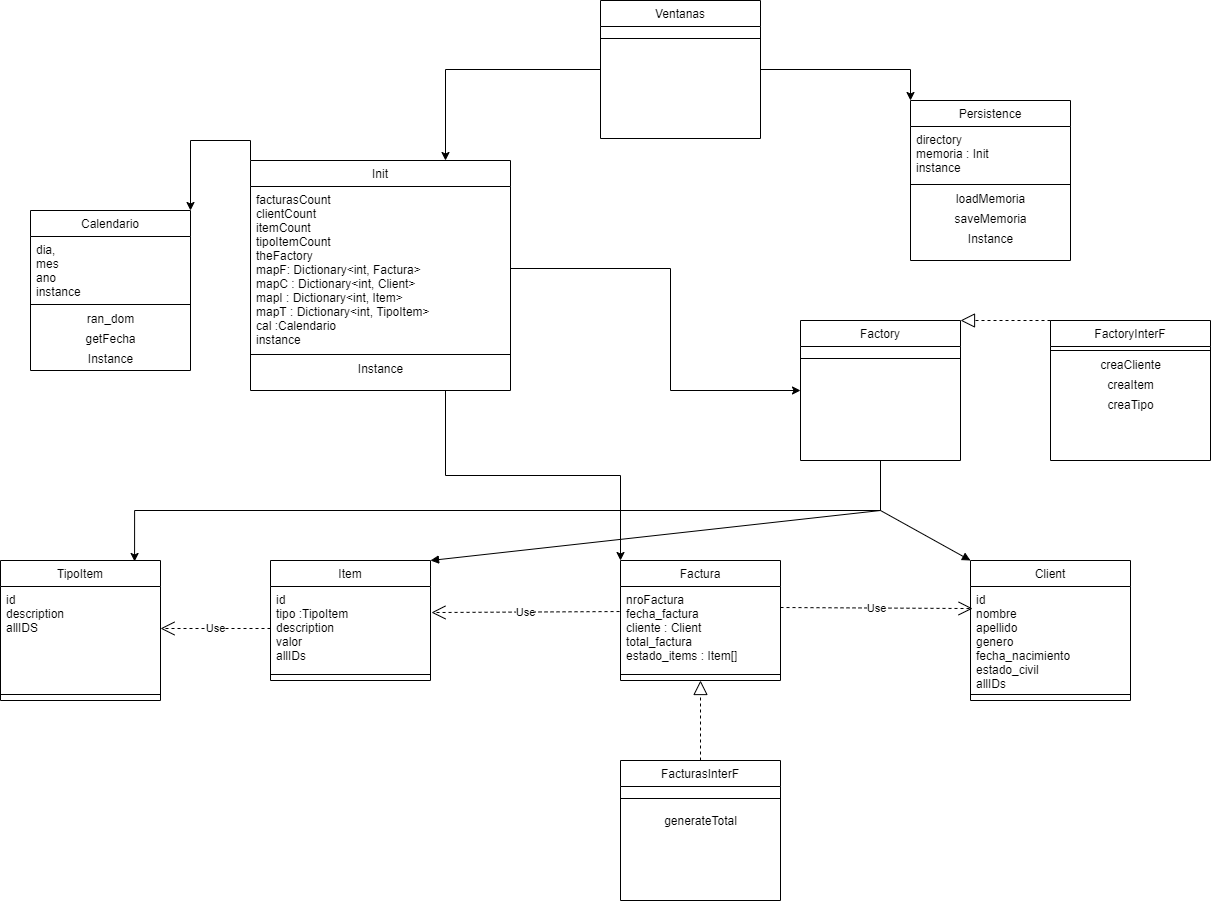

The diagram above was exported from draw.io. Its source (the exported page's mxGraphModel, read from the mxfile embedded in the PNG):
<mxGraphModel dx="1580" dy="753" grid="1" gridSize="10" guides="1" tooltips="1" connect="1" arrows="1" fold="1" page="1" pageScale="1" pageWidth="827" pageHeight="1169" math="0" shadow="0">
  <root>
    <mxCell id="WIyWlLk6GJQsqaUBKTNV-0" />
    <mxCell id="WIyWlLk6GJQsqaUBKTNV-1" parent="WIyWlLk6GJQsqaUBKTNV-0" />
    <mxCell id="2osQI63JTTpJzde3XFzO-4" value="TipoItem" style="swimlane;fontStyle=0;align=center;verticalAlign=top;childLayout=stackLayout;horizontal=1;startSize=26;horizontalStack=0;resizeParent=1;resizeLast=0;collapsible=1;marginBottom=0;rounded=0;shadow=0;strokeWidth=1;" vertex="1" parent="WIyWlLk6GJQsqaUBKTNV-1">
      <mxGeometry x="40" y="800" width="160" height="140" as="geometry">
        <mxRectangle x="340" y="380" width="170" height="26" as="alternateBounds" />
      </mxGeometry>
    </mxCell>
    <mxCell id="2osQI63JTTpJzde3XFzO-5" value="id&#10;description&#10;allIDS" style="text;align=left;verticalAlign=top;spacingLeft=4;spacingRight=4;overflow=hidden;rotatable=0;points=[[0,0.5],[1,0.5]];portConstraint=eastwest;" vertex="1" parent="2osQI63JTTpJzde3XFzO-4">
      <mxGeometry y="26" width="160" height="104" as="geometry" />
    </mxCell>
    <mxCell id="2osQI63JTTpJzde3XFzO-6" value="" style="line;html=1;strokeWidth=1;align=left;verticalAlign=middle;spacingTop=-1;spacingLeft=3;spacingRight=3;rotatable=0;labelPosition=right;points=[];portConstraint=eastwest;" vertex="1" parent="2osQI63JTTpJzde3XFzO-4">
      <mxGeometry y="130" width="160" height="8" as="geometry" />
    </mxCell>
    <mxCell id="zkfFHV4jXpPFQw0GAbJ--13" value="Client" style="swimlane;fontStyle=0;align=center;verticalAlign=top;childLayout=stackLayout;horizontal=1;startSize=26;horizontalStack=0;resizeParent=1;resizeLast=0;collapsible=1;marginBottom=0;rounded=0;shadow=0;strokeWidth=1;" parent="WIyWlLk6GJQsqaUBKTNV-1" vertex="1">
      <mxGeometry x="1010" y="800" width="160" height="140" as="geometry">
        <mxRectangle x="340" y="380" width="170" height="26" as="alternateBounds" />
      </mxGeometry>
    </mxCell>
    <mxCell id="zkfFHV4jXpPFQw0GAbJ--14" value="id&#10;nombre&#10;apellido&#10;genero &#10;fecha_nacimiento&#10;estado_civil&#10;allIDs" style="text;align=left;verticalAlign=top;spacingLeft=4;spacingRight=4;overflow=hidden;rotatable=0;points=[[0,0.5],[1,0.5]];portConstraint=eastwest;" parent="zkfFHV4jXpPFQw0GAbJ--13" vertex="1">
      <mxGeometry y="26" width="160" height="104" as="geometry" />
    </mxCell>
    <mxCell id="zkfFHV4jXpPFQw0GAbJ--15" value="" style="line;html=1;strokeWidth=1;align=left;verticalAlign=middle;spacingTop=-1;spacingLeft=3;spacingRight=3;rotatable=0;labelPosition=right;points=[];portConstraint=eastwest;" parent="zkfFHV4jXpPFQw0GAbJ--13" vertex="1">
      <mxGeometry y="130" width="160" height="8" as="geometry" />
    </mxCell>
    <mxCell id="2osQI63JTTpJzde3XFzO-16" value="Factura" style="swimlane;fontStyle=0;align=center;verticalAlign=top;childLayout=stackLayout;horizontal=1;startSize=26;horizontalStack=0;resizeParent=1;resizeLast=0;collapsible=1;marginBottom=0;rounded=0;shadow=0;strokeWidth=1;" vertex="1" parent="WIyWlLk6GJQsqaUBKTNV-1">
      <mxGeometry x="660" y="800" width="160" height="120" as="geometry">
        <mxRectangle x="340" y="380" width="170" height="26" as="alternateBounds" />
      </mxGeometry>
    </mxCell>
    <mxCell id="2osQI63JTTpJzde3XFzO-17" value="nroFactura&#10;fecha_factura&#10;cliente : Client&#10;total_factura&#10;estado_items : Item[]" style="text;align=left;verticalAlign=top;spacingLeft=4;spacingRight=4;overflow=hidden;rotatable=0;points=[[0,0.5],[1,0.5]];portConstraint=eastwest;" vertex="1" parent="2osQI63JTTpJzde3XFzO-16">
      <mxGeometry y="26" width="160" height="84" as="geometry" />
    </mxCell>
    <mxCell id="2osQI63JTTpJzde3XFzO-18" value="" style="line;html=1;strokeWidth=1;align=left;verticalAlign=middle;spacingTop=-1;spacingLeft=3;spacingRight=3;rotatable=0;labelPosition=right;points=[];portConstraint=eastwest;" vertex="1" parent="2osQI63JTTpJzde3XFzO-16">
      <mxGeometry y="110" width="160" height="8" as="geometry" />
    </mxCell>
    <mxCell id="2osQI63JTTpJzde3XFzO-1" value="Item" style="swimlane;fontStyle=0;align=center;verticalAlign=top;childLayout=stackLayout;horizontal=1;startSize=26;horizontalStack=0;resizeParent=1;resizeLast=0;collapsible=1;marginBottom=0;rounded=0;shadow=0;strokeWidth=1;" vertex="1" parent="WIyWlLk6GJQsqaUBKTNV-1">
      <mxGeometry x="310" y="800" width="160" height="120" as="geometry">
        <mxRectangle x="340" y="380" width="170" height="26" as="alternateBounds" />
      </mxGeometry>
    </mxCell>
    <mxCell id="2osQI63JTTpJzde3XFzO-2" value="id&#10;tipo :TipoItem&#10;description&#10;valor&#10;allIDs" style="text;align=left;verticalAlign=top;spacingLeft=4;spacingRight=4;overflow=hidden;rotatable=0;points=[[0,0.5],[1,0.5]];portConstraint=eastwest;" vertex="1" parent="2osQI63JTTpJzde3XFzO-1">
      <mxGeometry y="26" width="160" height="84" as="geometry" />
    </mxCell>
    <mxCell id="2osQI63JTTpJzde3XFzO-3" value="" style="line;html=1;strokeWidth=1;align=left;verticalAlign=middle;spacingTop=-1;spacingLeft=3;spacingRight=3;rotatable=0;labelPosition=right;points=[];portConstraint=eastwest;" vertex="1" parent="2osQI63JTTpJzde3XFzO-1">
      <mxGeometry y="110" width="160" height="8" as="geometry" />
    </mxCell>
    <mxCell id="2osQI63JTTpJzde3XFzO-43" value="Use" style="endArrow=open;endSize=12;dashed=1;html=1;exitX=0;exitY=0.5;exitDx=0;exitDy=0;" edge="1" parent="WIyWlLk6GJQsqaUBKTNV-1" source="2osQI63JTTpJzde3XFzO-2">
      <mxGeometry width="160" relative="1" as="geometry">
        <mxPoint x="610" y="790" as="sourcePoint" />
        <mxPoint x="200" y="868" as="targetPoint" />
      </mxGeometry>
    </mxCell>
    <mxCell id="2osQI63JTTpJzde3XFzO-44" value="Use" style="endArrow=open;endSize=12;dashed=1;html=1;exitX=-0.006;exitY=0.298;exitDx=0;exitDy=0;exitPerimeter=0;entryX=1.006;entryY=0.31;entryDx=0;entryDy=0;entryPerimeter=0;" edge="1" parent="WIyWlLk6GJQsqaUBKTNV-1" source="2osQI63JTTpJzde3XFzO-17" target="2osQI63JTTpJzde3XFzO-2">
      <mxGeometry width="160" relative="1" as="geometry">
        <mxPoint x="600" y="950" as="sourcePoint" />
        <mxPoint x="490" y="950" as="targetPoint" />
      </mxGeometry>
    </mxCell>
    <mxCell id="2osQI63JTTpJzde3XFzO-46" value="Use" style="endArrow=open;endSize=12;dashed=1;html=1;exitX=1;exitY=0.25;exitDx=0;exitDy=0;exitPerimeter=0;entryX=0.013;entryY=0.212;entryDx=0;entryDy=0;entryPerimeter=0;" edge="1" parent="WIyWlLk6GJQsqaUBKTNV-1" source="2osQI63JTTpJzde3XFzO-17" target="zkfFHV4jXpPFQw0GAbJ--14">
      <mxGeometry width="160" relative="1" as="geometry">
        <mxPoint x="669.04" y="861.0319999999999" as="sourcePoint" />
        <mxPoint x="480.96000000000004" y="862.04" as="targetPoint" />
      </mxGeometry>
    </mxCell>
    <mxCell id="2osQI63JTTpJzde3XFzO-37" value="Persistence" style="swimlane;fontStyle=0;align=center;verticalAlign=top;childLayout=stackLayout;horizontal=1;startSize=26;horizontalStack=0;resizeParent=1;resizeLast=0;collapsible=1;marginBottom=0;rounded=0;shadow=0;strokeWidth=1;" vertex="1" parent="WIyWlLk6GJQsqaUBKTNV-1">
      <mxGeometry x="950" y="340" width="160" height="160" as="geometry">
        <mxRectangle x="340" y="380" width="170" height="26" as="alternateBounds" />
      </mxGeometry>
    </mxCell>
    <mxCell id="2osQI63JTTpJzde3XFzO-38" value="directory&#10;memoria : Init&#10;instance" style="text;align=left;verticalAlign=top;spacingLeft=4;spacingRight=4;overflow=hidden;rotatable=0;points=[[0,0.5],[1,0.5]];portConstraint=eastwest;" vertex="1" parent="2osQI63JTTpJzde3XFzO-37">
      <mxGeometry y="26" width="160" height="54" as="geometry" />
    </mxCell>
    <mxCell id="2osQI63JTTpJzde3XFzO-39" value="" style="line;html=1;strokeWidth=1;align=left;verticalAlign=middle;spacingTop=-1;spacingLeft=3;spacingRight=3;rotatable=0;labelPosition=right;points=[];portConstraint=eastwest;" vertex="1" parent="2osQI63JTTpJzde3XFzO-37">
      <mxGeometry y="80" width="160" height="8" as="geometry" />
    </mxCell>
    <mxCell id="2osQI63JTTpJzde3XFzO-40" value="loadMemoria" style="text;html=1;align=center;verticalAlign=middle;resizable=0;points=[];autosize=1;" vertex="1" parent="2osQI63JTTpJzde3XFzO-37">
      <mxGeometry y="88" width="160" height="20" as="geometry" />
    </mxCell>
    <mxCell id="2osQI63JTTpJzde3XFzO-41" value="saveMemoria" style="text;html=1;align=center;verticalAlign=middle;resizable=0;points=[];autosize=1;" vertex="1" parent="2osQI63JTTpJzde3XFzO-37">
      <mxGeometry y="108" width="160" height="20" as="geometry" />
    </mxCell>
    <mxCell id="2osQI63JTTpJzde3XFzO-42" value="Instance" style="text;html=1;align=center;verticalAlign=middle;resizable=0;points=[];autosize=1;" vertex="1" parent="2osQI63JTTpJzde3XFzO-37">
      <mxGeometry y="128" width="160" height="20" as="geometry" />
    </mxCell>
    <mxCell id="2osQI63JTTpJzde3XFzO-50" style="edgeStyle=orthogonalEdgeStyle;rounded=0;orthogonalLoop=1;jettySize=auto;html=1;exitX=1;exitY=0.5;exitDx=0;exitDy=0;entryX=0;entryY=0;entryDx=0;entryDy=0;" edge="1" parent="WIyWlLk6GJQsqaUBKTNV-1" source="zkfFHV4jXpPFQw0GAbJ--6" target="2osQI63JTTpJzde3XFzO-37">
      <mxGeometry relative="1" as="geometry" />
    </mxCell>
    <mxCell id="2osQI63JTTpJzde3XFzO-31" value="Calendario" style="swimlane;fontStyle=0;align=center;verticalAlign=top;childLayout=stackLayout;horizontal=1;startSize=26;horizontalStack=0;resizeParent=1;resizeLast=0;collapsible=1;marginBottom=0;rounded=0;shadow=0;strokeWidth=1;" vertex="1" parent="WIyWlLk6GJQsqaUBKTNV-1">
      <mxGeometry x="70" y="450" width="160" height="160" as="geometry">
        <mxRectangle x="340" y="380" width="170" height="26" as="alternateBounds" />
      </mxGeometry>
    </mxCell>
    <mxCell id="2osQI63JTTpJzde3XFzO-32" value="dia,&#10;mes&#10;ano&#10;instance" style="text;align=left;verticalAlign=top;spacingLeft=4;spacingRight=4;overflow=hidden;rotatable=0;points=[[0,0.5],[1,0.5]];portConstraint=eastwest;" vertex="1" parent="2osQI63JTTpJzde3XFzO-31">
      <mxGeometry y="26" width="160" height="64" as="geometry" />
    </mxCell>
    <mxCell id="2osQI63JTTpJzde3XFzO-33" value="" style="line;html=1;strokeWidth=1;align=left;verticalAlign=middle;spacingTop=-1;spacingLeft=3;spacingRight=3;rotatable=0;labelPosition=right;points=[];portConstraint=eastwest;" vertex="1" parent="2osQI63JTTpJzde3XFzO-31">
      <mxGeometry y="90" width="160" height="8" as="geometry" />
    </mxCell>
    <mxCell id="2osQI63JTTpJzde3XFzO-34" value="ran_dom" style="text;html=1;align=center;verticalAlign=middle;resizable=0;points=[];autosize=1;" vertex="1" parent="2osQI63JTTpJzde3XFzO-31">
      <mxGeometry y="98" width="160" height="20" as="geometry" />
    </mxCell>
    <mxCell id="2osQI63JTTpJzde3XFzO-35" value="getFecha" style="text;html=1;align=center;verticalAlign=middle;resizable=0;points=[];autosize=1;" vertex="1" parent="2osQI63JTTpJzde3XFzO-31">
      <mxGeometry y="118" width="160" height="20" as="geometry" />
    </mxCell>
    <mxCell id="2osQI63JTTpJzde3XFzO-36" value="Instance" style="text;html=1;align=center;verticalAlign=middle;resizable=0;points=[];autosize=1;" vertex="1" parent="2osQI63JTTpJzde3XFzO-31">
      <mxGeometry y="138" width="160" height="20" as="geometry" />
    </mxCell>
    <mxCell id="2osQI63JTTpJzde3XFzO-51" style="edgeStyle=orthogonalEdgeStyle;rounded=0;orthogonalLoop=1;jettySize=auto;html=1;exitX=0;exitY=0;exitDx=0;exitDy=0;entryX=1;entryY=0;entryDx=0;entryDy=0;" edge="1" parent="WIyWlLk6GJQsqaUBKTNV-1" source="2osQI63JTTpJzde3XFzO-27" target="2osQI63JTTpJzde3XFzO-31">
      <mxGeometry relative="1" as="geometry" />
    </mxCell>
    <mxCell id="2osQI63JTTpJzde3XFzO-55" style="edgeStyle=orthogonalEdgeStyle;rounded=0;orthogonalLoop=1;jettySize=auto;html=1;exitX=0.75;exitY=1;exitDx=0;exitDy=0;entryX=0;entryY=0;entryDx=0;entryDy=0;" edge="1" parent="WIyWlLk6GJQsqaUBKTNV-1" source="2osQI63JTTpJzde3XFzO-27" target="2osQI63JTTpJzde3XFzO-16">
      <mxGeometry relative="1" as="geometry" />
    </mxCell>
    <mxCell id="2osQI63JTTpJzde3XFzO-27" value="Init" style="swimlane;fontStyle=0;align=center;verticalAlign=top;childLayout=stackLayout;horizontal=1;startSize=26;horizontalStack=0;resizeParent=1;resizeLast=0;collapsible=1;marginBottom=0;rounded=0;shadow=0;strokeWidth=1;" vertex="1" parent="WIyWlLk6GJQsqaUBKTNV-1">
      <mxGeometry x="290" y="400" width="260" height="230" as="geometry">
        <mxRectangle x="340" y="380" width="170" height="26" as="alternateBounds" />
      </mxGeometry>
    </mxCell>
    <mxCell id="2osQI63JTTpJzde3XFzO-28" value="facturasCount &#10;clientCount&#10;itemCount &#10;tipoItemCount &#10;theFactory &#10;mapF: Dictionary&lt;int, Factura&gt;&#10;mapC : Dictionary&lt;int, Client&gt;&#10;mapI : Dictionary&lt;int, Item&gt;&#10;mapT : Dictionary&lt;int, TipoItem&gt;&#10;cal :Calendario&#10;instance" style="text;align=left;verticalAlign=top;spacingLeft=4;spacingRight=4;overflow=hidden;rotatable=0;points=[[0,0.5],[1,0.5]];portConstraint=eastwest;" vertex="1" parent="2osQI63JTTpJzde3XFzO-27">
      <mxGeometry y="26" width="260" height="164" as="geometry" />
    </mxCell>
    <mxCell id="2osQI63JTTpJzde3XFzO-29" value="" style="line;html=1;strokeWidth=1;align=left;verticalAlign=middle;spacingTop=-1;spacingLeft=3;spacingRight=3;rotatable=0;labelPosition=right;points=[];portConstraint=eastwest;" vertex="1" parent="2osQI63JTTpJzde3XFzO-27">
      <mxGeometry y="190" width="260" height="8" as="geometry" />
    </mxCell>
    <mxCell id="2osQI63JTTpJzde3XFzO-30" value="Instance" style="text;html=1;align=center;verticalAlign=middle;resizable=0;points=[];autosize=1;" vertex="1" parent="2osQI63JTTpJzde3XFzO-27">
      <mxGeometry y="198" width="260" height="20" as="geometry" />
    </mxCell>
    <mxCell id="2osQI63JTTpJzde3XFzO-52" style="edgeStyle=orthogonalEdgeStyle;rounded=0;orthogonalLoop=1;jettySize=auto;html=1;exitX=0.5;exitY=1;exitDx=0;exitDy=0;entryX=0.838;entryY=0.007;entryDx=0;entryDy=0;entryPerimeter=0;" edge="1" parent="WIyWlLk6GJQsqaUBKTNV-1" source="2osQI63JTTpJzde3XFzO-7" target="2osQI63JTTpJzde3XFzO-4">
      <mxGeometry relative="1" as="geometry">
        <Array as="points">
          <mxPoint x="920" y="750" />
          <mxPoint x="174" y="750" />
        </Array>
      </mxGeometry>
    </mxCell>
    <mxCell id="2osQI63JTTpJzde3XFzO-53" value="" style="html=1;verticalAlign=bottom;endArrow=block;entryX=0;entryY=0;entryDx=0;entryDy=0;" edge="1" parent="WIyWlLk6GJQsqaUBKTNV-1" target="zkfFHV4jXpPFQw0GAbJ--13">
      <mxGeometry width="80" relative="1" as="geometry">
        <mxPoint x="920" y="750" as="sourcePoint" />
        <mxPoint x="730" y="490" as="targetPoint" />
      </mxGeometry>
    </mxCell>
    <mxCell id="2osQI63JTTpJzde3XFzO-54" value="" style="html=1;verticalAlign=bottom;endArrow=block;entryX=1;entryY=0;entryDx=0;entryDy=0;" edge="1" parent="WIyWlLk6GJQsqaUBKTNV-1" target="2osQI63JTTpJzde3XFzO-1">
      <mxGeometry width="80" relative="1" as="geometry">
        <mxPoint x="920" y="750" as="sourcePoint" />
        <mxPoint x="1020" y="810" as="targetPoint" />
      </mxGeometry>
    </mxCell>
    <mxCell id="2osQI63JTTpJzde3XFzO-7" value="Factory" style="swimlane;fontStyle=0;align=center;verticalAlign=top;childLayout=stackLayout;horizontal=1;startSize=26;horizontalStack=0;resizeParent=1;resizeLast=0;collapsible=1;marginBottom=0;rounded=0;shadow=0;strokeWidth=1;" vertex="1" parent="WIyWlLk6GJQsqaUBKTNV-1">
      <mxGeometry x="840" y="560" width="160" height="140" as="geometry">
        <mxRectangle x="340" y="380" width="170" height="26" as="alternateBounds" />
      </mxGeometry>
    </mxCell>
    <mxCell id="2osQI63JTTpJzde3XFzO-9" value="" style="line;html=1;strokeWidth=1;align=left;verticalAlign=middle;spacingTop=-1;spacingLeft=3;spacingRight=3;rotatable=0;labelPosition=right;points=[];portConstraint=eastwest;" vertex="1" parent="2osQI63JTTpJzde3XFzO-7">
      <mxGeometry y="26" width="160" height="24" as="geometry" />
    </mxCell>
    <mxCell id="2osQI63JTTpJzde3XFzO-57" style="edgeStyle=orthogonalEdgeStyle;rounded=0;orthogonalLoop=1;jettySize=auto;html=1;exitX=1;exitY=0.5;exitDx=0;exitDy=0;" edge="1" parent="WIyWlLk6GJQsqaUBKTNV-1" source="2osQI63JTTpJzde3XFzO-28">
      <mxGeometry relative="1" as="geometry">
        <mxPoint x="840" y="630" as="targetPoint" />
        <Array as="points">
          <mxPoint x="710" y="508" />
          <mxPoint x="710" y="630" />
        </Array>
      </mxGeometry>
    </mxCell>
    <mxCell id="2osQI63JTTpJzde3XFzO-58" style="edgeStyle=orthogonalEdgeStyle;rounded=0;orthogonalLoop=1;jettySize=auto;html=1;exitX=0;exitY=0.5;exitDx=0;exitDy=0;entryX=0.75;entryY=0;entryDx=0;entryDy=0;" edge="1" parent="WIyWlLk6GJQsqaUBKTNV-1" source="zkfFHV4jXpPFQw0GAbJ--6" target="2osQI63JTTpJzde3XFzO-27">
      <mxGeometry relative="1" as="geometry" />
    </mxCell>
    <mxCell id="zkfFHV4jXpPFQw0GAbJ--6" value="Ventanas" style="swimlane;fontStyle=0;align=center;verticalAlign=top;childLayout=stackLayout;horizontal=1;startSize=26;horizontalStack=0;resizeParent=1;resizeLast=0;collapsible=1;marginBottom=0;rounded=0;shadow=0;strokeWidth=1;" parent="WIyWlLk6GJQsqaUBKTNV-1" vertex="1">
      <mxGeometry x="640" y="240" width="160" height="138" as="geometry">
        <mxRectangle x="130" y="380" width="160" height="26" as="alternateBounds" />
      </mxGeometry>
    </mxCell>
    <mxCell id="zkfFHV4jXpPFQw0GAbJ--9" value="" style="line;html=1;strokeWidth=1;align=left;verticalAlign=middle;spacingTop=-1;spacingLeft=3;spacingRight=3;rotatable=0;labelPosition=right;points=[];portConstraint=eastwest;" parent="zkfFHV4jXpPFQw0GAbJ--6" vertex="1">
      <mxGeometry y="26" width="160" height="24" as="geometry" />
    </mxCell>
    <mxCell id="2osQI63JTTpJzde3XFzO-11" value="FactoryInterF" style="swimlane;fontStyle=0;align=center;verticalAlign=top;childLayout=stackLayout;horizontal=1;startSize=26;horizontalStack=0;resizeParent=1;resizeLast=0;collapsible=1;marginBottom=0;rounded=0;shadow=0;strokeWidth=1;" vertex="1" parent="WIyWlLk6GJQsqaUBKTNV-1">
      <mxGeometry x="1090" y="560" width="160" height="140" as="geometry">
        <mxRectangle x="340" y="380" width="170" height="26" as="alternateBounds" />
      </mxGeometry>
    </mxCell>
    <mxCell id="2osQI63JTTpJzde3XFzO-12" value="" style="line;html=1;strokeWidth=1;align=left;verticalAlign=middle;spacingTop=-1;spacingLeft=3;spacingRight=3;rotatable=0;labelPosition=right;points=[];portConstraint=eastwest;" vertex="1" parent="2osQI63JTTpJzde3XFzO-11">
      <mxGeometry y="26" width="160" height="8" as="geometry" />
    </mxCell>
    <mxCell id="2osQI63JTTpJzde3XFzO-13" value="creaCliente" style="text;html=1;align=center;verticalAlign=middle;resizable=0;points=[];autosize=1;" vertex="1" parent="2osQI63JTTpJzde3XFzO-11">
      <mxGeometry y="34" width="160" height="20" as="geometry" />
    </mxCell>
    <mxCell id="2osQI63JTTpJzde3XFzO-14" value="creaItem" style="text;html=1;align=center;verticalAlign=middle;resizable=0;points=[];autosize=1;" vertex="1" parent="2osQI63JTTpJzde3XFzO-11">
      <mxGeometry y="54" width="160" height="20" as="geometry" />
    </mxCell>
    <mxCell id="2osQI63JTTpJzde3XFzO-15" value="creaTipo" style="text;html=1;align=center;verticalAlign=middle;resizable=0;points=[];autosize=1;" vertex="1" parent="2osQI63JTTpJzde3XFzO-11">
      <mxGeometry y="74" width="160" height="20" as="geometry" />
    </mxCell>
    <mxCell id="2osQI63JTTpJzde3XFzO-21" value="FacturasInterF" style="swimlane;fontStyle=0;align=center;verticalAlign=top;childLayout=stackLayout;horizontal=1;startSize=26;horizontalStack=0;resizeParent=1;resizeLast=0;collapsible=1;marginBottom=0;rounded=0;shadow=0;strokeWidth=1;" vertex="1" parent="WIyWlLk6GJQsqaUBKTNV-1">
      <mxGeometry x="660" y="1000" width="160" height="140" as="geometry">
        <mxRectangle x="340" y="380" width="170" height="26" as="alternateBounds" />
      </mxGeometry>
    </mxCell>
    <mxCell id="2osQI63JTTpJzde3XFzO-22" value="" style="line;html=1;strokeWidth=1;align=left;verticalAlign=middle;spacingTop=-1;spacingLeft=3;spacingRight=3;rotatable=0;labelPosition=right;points=[];portConstraint=eastwest;" vertex="1" parent="2osQI63JTTpJzde3XFzO-21">
      <mxGeometry y="26" width="160" height="24" as="geometry" />
    </mxCell>
    <mxCell id="2osQI63JTTpJzde3XFzO-23" value="generateTotal" style="text;html=1;align=center;verticalAlign=middle;resizable=0;points=[];autosize=1;" vertex="1" parent="2osQI63JTTpJzde3XFzO-21">
      <mxGeometry y="50" width="160" height="20" as="geometry" />
    </mxCell>
    <mxCell id="2osQI63JTTpJzde3XFzO-59" value="" style="endArrow=block;dashed=1;endFill=0;endSize=12;html=1;exitX=0.5;exitY=0;exitDx=0;exitDy=0;entryX=0.5;entryY=1;entryDx=0;entryDy=0;" edge="1" parent="WIyWlLk6GJQsqaUBKTNV-1" source="2osQI63JTTpJzde3XFzO-21" target="2osQI63JTTpJzde3XFzO-16">
      <mxGeometry width="160" relative="1" as="geometry">
        <mxPoint x="610" y="790" as="sourcePoint" />
        <mxPoint x="770" y="790" as="targetPoint" />
      </mxGeometry>
    </mxCell>
    <mxCell id="2osQI63JTTpJzde3XFzO-60" value="" style="endArrow=block;dashed=1;endFill=0;endSize=12;html=1;exitX=0;exitY=0;exitDx=0;exitDy=0;entryX=1;entryY=0;entryDx=0;entryDy=0;" edge="1" parent="WIyWlLk6GJQsqaUBKTNV-1" source="2osQI63JTTpJzde3XFzO-11" target="2osQI63JTTpJzde3XFzO-7">
      <mxGeometry width="160" relative="1" as="geometry">
        <mxPoint x="750" y="1010" as="sourcePoint" />
        <mxPoint x="750" y="930" as="targetPoint" />
      </mxGeometry>
    </mxCell>
  </root>
</mxGraphModel>